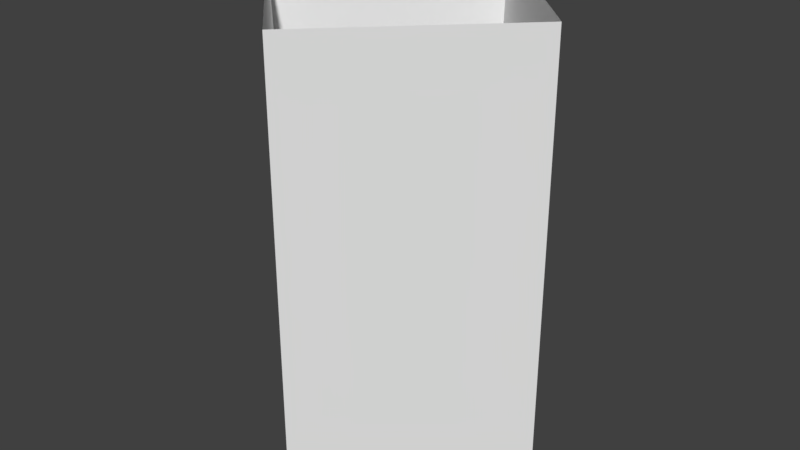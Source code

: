 # Source: glass.blend  (saved by Blender 2.79.0; exported with 4.5.12 LTS)
import bpy
from mathutils import Matrix  # noqa: F401  (used for matrix-valued properties, if any)

bpy.ops.wm.read_factory_settings(use_empty=True)
scene = bpy.context.scene
scene.name = 'Scene'

# ---- collections
col_collection_1 = bpy.data.collections.new('Collection 1'); scene.collection.children.link(col_collection_1)

# ---- materials (node trees are filled in below, after node groups)
mat_material = bpy.data.materials.new('Material')
mat_material.alpha_threshold = 0.0
mat_material.use_transparent_shadow = False
mat_material.roughness = 0.5
mat_material.line_color = (0.0, 0.0, 0.0, 1.0)

# ---- material node trees

# ---- world
world_world = bpy.data.worlds.new('World'); scene.world = world_world
world_world.color = (0.05088, 0.05088, 0.05088)
world_world.use_sun_shadow = False
world_world.sun_shadow_jitter_overblur = 0.0
world_world.cycles.sampling_method = 'MANUAL'

# ---- meshes
me_cube = bpy.data.meshes.new('Cube')
me_cube.from_pydata([(0.5, 0.5, 0.0), (0.5, -0.5, 0.0), (-0.5, -0.5, 0.0), (-0.5, 0.5, 0.0), (0.5, 0.5, 2.0), (0.5, -0.5, 2.0), (-0.5, -0.5, 2.0), (-0.5, 0.5, 2.0), (0.428, 0.428, 0.2017), (0.428, -0.428, 0.2017), (-0.428, -0.428, 0.2017), (-0.428, 0.428, 0.2017)], [], [(0, 1, 2, 3), (7, 6, 10, 11), (0, 4, 5, 1), (1, 5, 6, 2), (2, 6, 7, 3), (4, 0, 3, 7), (8, 11, 10, 9), (4, 7, 11, 8), (6, 5, 9, 10), (5, 4, 8, 9)])
_uv = me_cube.uv_layers.new(name='UVMap')
_uv.uv.foreach_set('vector', [0.7857, 0.7854, 0.9643, 0.7854, 0.9643, 0.9562, 0.7857, 0.9562, 0.9643, 0.7171, 0.7857, 0.7171, 0.7986, 0.4098, 0.9514, 0.4098, 0.2143, 0.444, 0.2143, 0.7855, 0.03571, 0.7855, 0.03571, 0.444, 0.2857, 0.3757, 0.2857, 0.03416, 0.4643, 0.03416, 0.4643, 0.3757, 0.5357, 0.3757, 0.5357, 0.03416, 0.7143, 0.03416, 0.7143, 0.3757, 0.2143, 0.03416, 0.2143, 0.3757, 0.03571, 0.3757, 0.03571, 0.03416, 0.4386, 0.8196, 0.4386, 0.9658, 0.2857, 0.9658, 0.2857, 0.8196, 0.5357, 0.444, 0.7143, 0.444, 0.7014, 0.7513, 0.5486, 0.7513, 0.7857, 0.03416, 0.9643, 0.03416, 0.9514, 0.3415, 0.7986, 0.3415, 0.4643, 0.7513, 0.2857, 0.7513, 0.2986, 0.444, 0.4514, 0.444])
me_cube.materials.append(mat_material)
me_cube.use_remesh_preserve_volume = False
me_cube.use_remesh_preserve_attributes = False
me_cube.use_mirror_vertex_groups = False
me_cube.update()

# ---- objects
ob_cube = bpy.data.objects.new('Cube', me_cube)

# ---- transforms, parenting, visibility, modifiers, constraints
ob_cube.location = (-1.49e-08, 2.98e-08, -1.0)
ob_cube.rotation_euler = (0.0, 0.0, 0.7854)
ob_cube.lock_rotations_4d = False
ob_cube.empty_display_type = 'ARROWS'
ob_cube.lineart.crease_threshold = 0.0

# ---- collection membership
col_collection_1.objects.link(ob_cube)

# ---- scene / render settings (as saved in the file)
scene.frame_start = 1; scene.frame_end = 250; scene.frame_set(1)
scene.render.engine = 'BLENDER_EEVEE_NEXT'
scene.render.resolution_percentage = 50
scene.render.dither_intensity = 0.0
scene.cycles.use_denoising = False
scene.cycles.samples = 128
scene.cycles.sampling_pattern = 'TABULATED_SOBOL'
scene.cycles.use_adaptive_sampling = False
scene.cycles.use_light_tree = False
scene.cycles.blur_glossy = 0.0
scene.cycles.sample_clamp_indirect = 0.0
scene.view_settings.view_transform = 'Standard'
bpy.context.view_layer.update()

# ---- added for rendering (the .blend has no active camera and no usable light): camera, sun
cam_auto = bpy.data.cameras.new('AutoCamera')
cam_auto.lens = 50.0
cam_auto.sensor_width = 36.0
cam_auto.clip_end = 1000.0
ob_auto_camera = bpy.data.objects.new('AutoCamera', cam_auto)
scene.collection.objects.link(ob_auto_camera)
ob_auto_camera.location = (2.61693, -3.14032, 2.09354)
ob_auto_camera.rotation_euler = (1.09748, -7.21219e-08, 0.694738)
scene.camera = ob_auto_camera
light_auto_sun = bpy.data.lights.new('AutoSun', 'SUN')
light_auto_sun.energy = 3.0
light_auto_sun.angle = 0.0523599
ob_auto_sun = bpy.data.objects.new('AutoSun', light_auto_sun)
scene.collection.objects.link(ob_auto_sun)
ob_auto_sun.rotation_euler = (0.872665, 0.174533, 0.523599)
bpy.context.view_layer.update()
